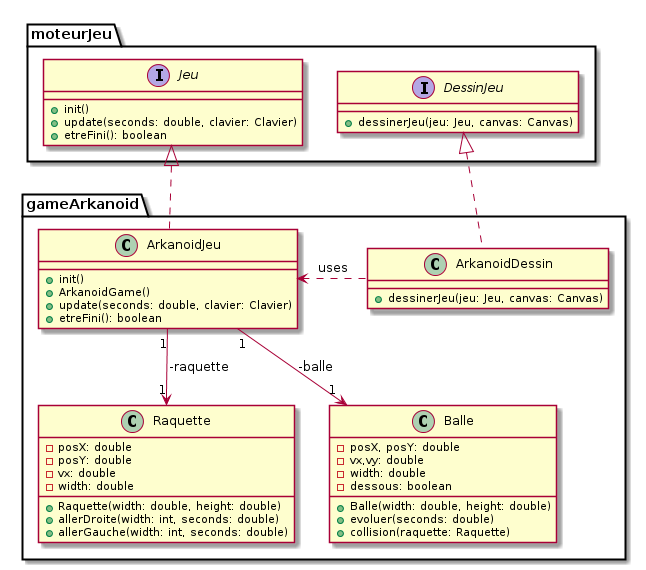

The diagram above was rendered by PlantUML. Its source (embedded in the PNG):
@startuml

package moteurJeu {

interface Jeu{
+ init()
+ update(seconds: double, clavier: Clavier)
+ etreFini(): boolean
}


interface DessinJeu {
+ dessinerJeu(jeu: Jeu, canvas: Canvas)
}
}

package gameArkanoid{

class ArkanoidJeu{
+ init()
+ ArkanoidGame()
+ update(seconds: double, clavier: Clavier)
+ etreFini(): boolean
}

Jeu <|.. ArkanoidJeu

class Raquette{
- posX: double
- posY: double
- vx: double
- width: double
+ Raquette(width: double, height: double)
+ allerDroite(width: int, seconds: double)
+ allerGauche(width: int, seconds: double)
}

ArkanoidJeu "1" --> "1" Raquette : -raquette

class Balle{
- posX, posY: double
- vx,vy: double
- width: double
- dessous: boolean
+ Balle(width: double, height: double)
+ evoluer(seconds: double)
+ collision(raquette: Raquette)
}


ArkanoidJeu "1" --> "1" Balle : -balle


class ArkanoidDessin{
+ dessinerJeu(jeu: Jeu, canvas: Canvas)
}

DessinJeu <|.. ArkanoidDessin
ArkanoidJeu <. ArkanoidDessin:uses
}

@enduml